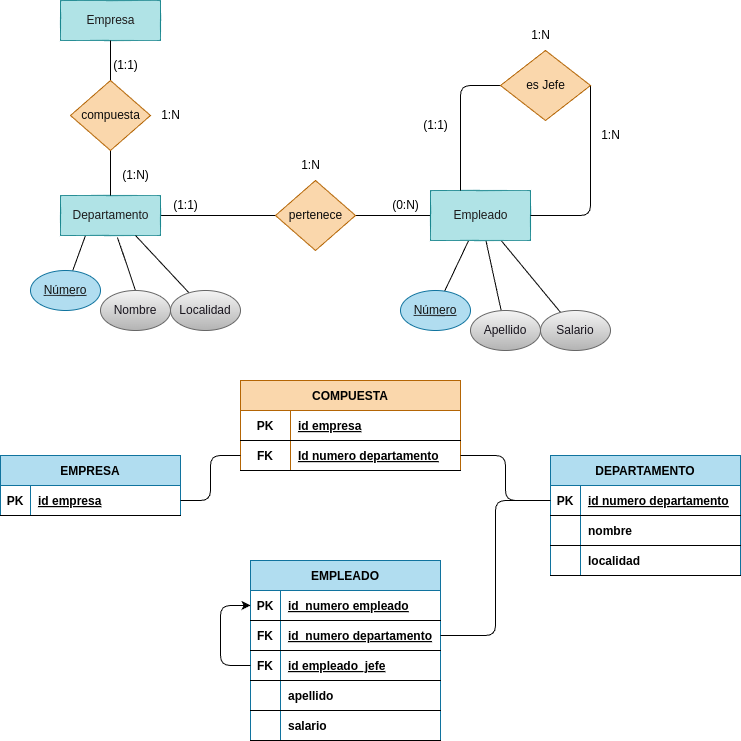

The diagram above was exported from draw.io. Its source (the exported page's mxGraphModel, read from the mxfile embedded in the PNG):
<mxGraphModel dx="1202" dy="808" grid="1" gridSize="10" guides="1" tooltips="1" connect="1" arrows="1" fold="1" page="1" pageScale="1" pageWidth="827" pageHeight="1169" math="0" shadow="0">
  <root>
    <mxCell id="0" />
    <mxCell id="1" parent="0" />
    <mxCell id="2" style="edgeStyle=none;html=1;entryX=0;entryY=0.5;entryDx=0;entryDy=0;endArrow=none;endFill=0;" edge="1" parent="1" source="4" target="6">
      <mxGeometry relative="1" as="geometry" />
    </mxCell>
    <mxCell id="3" style="edgeStyle=none;html=1;fontColor=#121111;endArrow=none;endFill=0;exitX=0.25;exitY=1;exitDx=0;exitDy=0;" edge="1" parent="1" source="4" target="18">
      <mxGeometry relative="1" as="geometry" />
    </mxCell>
    <mxCell id="4" value="&lt;font color=&quot;#1d1b1b&quot;&gt;Departamento&lt;/font&gt;" style="html=1;dashed=0;whitespace=wrap;fillColor=#b0e3e6;strokeColor=#0e8088;" vertex="1" parent="1">
      <mxGeometry x="120" y="325" width="100" height="40" as="geometry" />
    </mxCell>
    <mxCell id="5" style="edgeStyle=none;html=1;entryX=0;entryY=0.5;entryDx=0;entryDy=0;endArrow=none;endFill=0;" edge="1" parent="1" source="6" target="13">
      <mxGeometry relative="1" as="geometry" />
    </mxCell>
    <mxCell id="6" value="&lt;font color=&quot;#0a0a0a&quot;&gt;pertenece&lt;/font&gt;" style="shape=rhombus;html=1;dashed=0;whitespace=wrap;perimeter=rhombusPerimeter;fillColor=#fad7ac;strokeColor=#b46504;" vertex="1" parent="1">
      <mxGeometry x="335" y="310" width="80" height="70" as="geometry" />
    </mxCell>
    <mxCell id="7" value="1:N" style="text;html=1;align=center;verticalAlign=middle;resizable=0;points=[];autosize=1;strokeColor=none;fillColor=none;" vertex="1" parent="1">
      <mxGeometry x="350" y="280" width="40" height="30" as="geometry" />
    </mxCell>
    <mxCell id="8" value="(1:1)" style="text;html=1;align=center;verticalAlign=middle;resizable=0;points=[];autosize=1;strokeColor=none;fillColor=none;" vertex="1" parent="1">
      <mxGeometry x="220" y="320" width="50" height="30" as="geometry" />
    </mxCell>
    <mxCell id="9" value="(1:1)" style="text;html=1;align=center;verticalAlign=middle;resizable=0;points=[];autosize=1;strokeColor=none;fillColor=none;" vertex="1" parent="1">
      <mxGeometry x="470" y="240" width="50" height="30" as="geometry" />
    </mxCell>
    <mxCell id="10" style="edgeStyle=none;html=1;fontColor=#18141d;endArrow=none;endFill=0;" edge="1" parent="1" source="13" target="23">
      <mxGeometry relative="1" as="geometry" />
    </mxCell>
    <mxCell id="11" style="edgeStyle=none;html=1;fontColor=#18141d;endArrow=none;endFill=0;" edge="1" parent="1" source="13" target="24">
      <mxGeometry relative="1" as="geometry" />
    </mxCell>
    <mxCell id="12" style="edgeStyle=none;html=1;fontColor=#18141d;endArrow=none;endFill=0;" edge="1" parent="1" source="13" target="25">
      <mxGeometry relative="1" as="geometry" />
    </mxCell>
    <mxCell id="13" value="&lt;font color=&quot;#1d1b1b&quot;&gt;Empleado&lt;/font&gt;" style="html=1;dashed=0;whitespace=wrap;fillColor=#b0e3e6;strokeColor=#0e8088;" vertex="1" parent="1">
      <mxGeometry x="490" y="320" width="100" height="50" as="geometry" />
    </mxCell>
    <mxCell id="14" style="edgeStyle=none;html=1;endArrow=none;endFill=0;" edge="1" parent="1" source="16">
      <mxGeometry relative="1" as="geometry">
        <mxPoint x="520" y="320" as="targetPoint" />
        <Array as="points">
          <mxPoint x="520" y="215" />
        </Array>
      </mxGeometry>
    </mxCell>
    <mxCell id="15" style="edgeStyle=none;html=1;entryX=1;entryY=0.5;entryDx=0;entryDy=0;endArrow=none;endFill=0;exitX=1;exitY=0.5;exitDx=0;exitDy=0;" edge="1" parent="1" source="16" target="13">
      <mxGeometry relative="1" as="geometry">
        <Array as="points">
          <mxPoint x="650" y="345" />
        </Array>
      </mxGeometry>
    </mxCell>
    <mxCell id="16" value="&lt;font color=&quot;#0a0a0a&quot;&gt;es Jefe&lt;/font&gt;" style="shape=rhombus;html=1;dashed=0;whitespace=wrap;perimeter=rhombusPerimeter;fillColor=#fad7ac;strokeColor=#b46504;" vertex="1" parent="1">
      <mxGeometry x="560" y="180" width="90" height="70" as="geometry" />
    </mxCell>
    <mxCell id="17" value="1:N" style="text;html=1;align=center;verticalAlign=middle;resizable=0;points=[];autosize=1;strokeColor=none;fillColor=none;" vertex="1" parent="1">
      <mxGeometry x="650" y="250" width="40" height="30" as="geometry" />
    </mxCell>
    <mxCell id="18" value="&lt;font&gt;Número&lt;/font&gt;" style="ellipse;whiteSpace=wrap;html=1;align=center;fontStyle=4;fillColor=#b1ddf0;strokeColor=#10739e;fontColor=#121111;" vertex="1" parent="1">
      <mxGeometry x="90" y="400" width="70" height="40" as="geometry" />
    </mxCell>
    <mxCell id="19" style="edgeStyle=none;html=1;exitX=0.5;exitY=0;exitDx=0;exitDy=0;fontColor=#18141d;endArrow=none;endFill=0;entryX=0.57;entryY=1.05;entryDx=0;entryDy=0;entryPerimeter=0;" edge="1" parent="1" source="21" target="4">
      <mxGeometry relative="1" as="geometry">
        <mxPoint x="220" y="390" as="targetPoint" />
      </mxGeometry>
    </mxCell>
    <mxCell id="20" value="" style="edgeStyle=none;html=1;fontColor=#18141d;endArrow=none;endFill=0;exitX=0.75;exitY=1;exitDx=0;exitDy=0;" edge="1" parent="1" source="4" target="22">
      <mxGeometry relative="1" as="geometry" />
    </mxCell>
    <mxCell id="21" value="&lt;font color=&quot;#18141d&quot;&gt;Nombre&lt;/font&gt;" style="ellipse;whiteSpace=wrap;html=1;align=center;fillColor=#f5f5f5;gradientColor=#b3b3b3;strokeColor=#666666;" vertex="1" parent="1">
      <mxGeometry x="160" y="420" width="70" height="40" as="geometry" />
    </mxCell>
    <mxCell id="22" value="&lt;font color=&quot;#18141d&quot;&gt;Localidad&lt;/font&gt;" style="ellipse;whiteSpace=wrap;html=1;align=center;fillColor=#f5f5f5;gradientColor=#b3b3b3;strokeColor=#666666;" vertex="1" parent="1">
      <mxGeometry x="230" y="420" width="70" height="40" as="geometry" />
    </mxCell>
    <mxCell id="23" value="&lt;font&gt;Número&lt;/font&gt;" style="ellipse;whiteSpace=wrap;html=1;align=center;fontStyle=4;fillColor=#b1ddf0;strokeColor=#10739e;fontColor=#121111;" vertex="1" parent="1">
      <mxGeometry x="460" y="420" width="70" height="40" as="geometry" />
    </mxCell>
    <mxCell id="24" value="&lt;font color=&quot;#18141d&quot;&gt;Apellido&lt;/font&gt;" style="ellipse;whiteSpace=wrap;html=1;align=center;fillColor=#f5f5f5;gradientColor=#b3b3b3;strokeColor=#666666;" vertex="1" parent="1">
      <mxGeometry x="530" y="440" width="70" height="40" as="geometry" />
    </mxCell>
    <mxCell id="25" value="&lt;font color=&quot;#18141d&quot;&gt;Salario&lt;/font&gt;" style="ellipse;whiteSpace=wrap;html=1;align=center;fillColor=#f5f5f5;gradientColor=#b3b3b3;strokeColor=#666666;" vertex="1" parent="1">
      <mxGeometry x="600" y="440" width="70" height="40" as="geometry" />
    </mxCell>
    <mxCell id="26" value="&lt;font color=&quot;#1d1b1b&quot;&gt;Empresa&lt;/font&gt;" style="html=1;dashed=0;whitespace=wrap;fillColor=#b0e3e6;strokeColor=#0e8088;" vertex="1" parent="1">
      <mxGeometry x="120" y="130" width="100" height="40" as="geometry" />
    </mxCell>
    <mxCell id="27" style="edgeStyle=none;html=1;entryX=0.5;entryY=0;entryDx=0;entryDy=0;fontColor=#18141d;endArrow=none;endFill=0;" edge="1" parent="1" source="29" target="4">
      <mxGeometry relative="1" as="geometry" />
    </mxCell>
    <mxCell id="28" style="edgeStyle=none;html=1;entryX=0.5;entryY=1;entryDx=0;entryDy=0;fontColor=#18141d;endArrow=none;endFill=0;" edge="1" parent="1" source="29" target="26">
      <mxGeometry relative="1" as="geometry" />
    </mxCell>
    <mxCell id="29" value="&lt;font color=&quot;#0a0a0a&quot;&gt;compuesta&lt;/font&gt;" style="shape=rhombus;html=1;dashed=0;whitespace=wrap;perimeter=rhombusPerimeter;fillColor=#fad7ac;strokeColor=#b46504;" vertex="1" parent="1">
      <mxGeometry x="130" y="210" width="80" height="70" as="geometry" />
    </mxCell>
    <mxCell id="30" value="1:N" style="text;html=1;align=center;verticalAlign=middle;resizable=0;points=[];autosize=1;strokeColor=none;fillColor=none;" vertex="1" parent="1">
      <mxGeometry x="210" y="230" width="40" height="30" as="geometry" />
    </mxCell>
    <mxCell id="31" value="(1:N)" style="text;html=1;align=center;verticalAlign=middle;resizable=0;points=[];autosize=1;strokeColor=none;fillColor=none;" vertex="1" parent="1">
      <mxGeometry x="170" y="290" width="50" height="30" as="geometry" />
    </mxCell>
    <mxCell id="32" value="(1:1)" style="text;html=1;align=center;verticalAlign=middle;resizable=0;points=[];autosize=1;strokeColor=none;fillColor=none;" vertex="1" parent="1">
      <mxGeometry x="160" y="180" width="50" height="30" as="geometry" />
    </mxCell>
    <mxCell id="33" value="(0:N)" style="text;html=1;align=center;verticalAlign=middle;resizable=0;points=[];autosize=1;strokeColor=none;fillColor=none;" vertex="1" parent="1">
      <mxGeometry x="440" y="320" width="50" height="30" as="geometry" />
    </mxCell>
    <mxCell id="34" value="1:N" style="text;html=1;align=center;verticalAlign=middle;resizable=0;points=[];autosize=1;strokeColor=none;fillColor=none;" vertex="1" parent="1">
      <mxGeometry x="580" y="150" width="40" height="30" as="geometry" />
    </mxCell>
    <mxCell id="35" value="EMPRESA" style="shape=table;startSize=30;container=1;collapsible=1;childLayout=tableLayout;fixedRows=1;rowLines=0;fontStyle=1;align=center;resizeLast=1;fillColor=#b1ddf0;strokeColor=#10739e;fontColor=#000000;" vertex="1" parent="1">
      <mxGeometry x="60" y="585" width="180" height="60" as="geometry" />
    </mxCell>
    <mxCell id="36" value="" style="shape=tableRow;horizontal=0;startSize=0;swimlaneHead=0;swimlaneBody=0;fillColor=none;collapsible=0;dropTarget=0;points=[[0,0.5],[1,0.5]];portConstraint=eastwest;top=0;left=0;right=0;bottom=1;" vertex="1" parent="35">
      <mxGeometry y="30" width="180" height="30" as="geometry" />
    </mxCell>
    <mxCell id="37" value="PK" style="shape=partialRectangle;connectable=0;fillColor=none;top=0;left=0;bottom=0;right=0;fontStyle=1;overflow=hidden;" vertex="1" parent="36">
      <mxGeometry width="30" height="30" as="geometry">
        <mxRectangle width="30" height="30" as="alternateBounds" />
      </mxGeometry>
    </mxCell>
    <mxCell id="38" value="id empresa" style="shape=partialRectangle;connectable=0;fillColor=none;top=0;left=0;bottom=0;right=0;align=left;spacingLeft=6;fontStyle=5;overflow=hidden;" vertex="1" parent="36">
      <mxGeometry x="30" width="150" height="30" as="geometry">
        <mxRectangle width="150" height="30" as="alternateBounds" />
      </mxGeometry>
    </mxCell>
    <mxCell id="84" value="COMPUESTA" style="shape=table;startSize=30;container=1;collapsible=1;childLayout=tableLayout;fixedRows=1;rowLines=0;fontStyle=1;align=center;resizeLast=1;fillColor=#fad7ac;strokeColor=#b46504;fontColor=#000000;" vertex="1" parent="1">
      <mxGeometry x="300" y="510" width="220" height="90" as="geometry" />
    </mxCell>
    <mxCell id="85" value="" style="shape=tableRow;horizontal=0;startSize=0;swimlaneHead=0;swimlaneBody=0;fillColor=none;collapsible=0;dropTarget=0;points=[[0,0.5],[1,0.5]];portConstraint=eastwest;top=0;left=0;right=0;bottom=1;" vertex="1" parent="84">
      <mxGeometry y="30" width="220" height="30" as="geometry" />
    </mxCell>
    <mxCell id="86" value="PK" style="shape=partialRectangle;connectable=0;fillColor=none;top=0;left=0;bottom=0;right=0;fontStyle=1;overflow=hidden;" vertex="1" parent="85">
      <mxGeometry width="50" height="30" as="geometry">
        <mxRectangle width="50" height="30" as="alternateBounds" />
      </mxGeometry>
    </mxCell>
    <mxCell id="87" value="id empresa" style="shape=partialRectangle;connectable=0;fillColor=none;top=0;left=0;bottom=0;right=0;align=left;spacingLeft=6;fontStyle=5;overflow=hidden;" vertex="1" parent="85">
      <mxGeometry x="50" width="170" height="30" as="geometry">
        <mxRectangle width="170" height="30" as="alternateBounds" />
      </mxGeometry>
    </mxCell>
    <mxCell id="88" style="shape=tableRow;horizontal=0;startSize=0;swimlaneHead=0;swimlaneBody=0;fillColor=none;collapsible=0;dropTarget=0;points=[[0,0.5],[1,0.5]];portConstraint=eastwest;top=0;left=0;right=0;bottom=1;" vertex="1" parent="84">
      <mxGeometry y="60" width="220" height="30" as="geometry" />
    </mxCell>
    <mxCell id="89" value="FK" style="shape=partialRectangle;connectable=0;fillColor=none;top=0;left=0;bottom=0;right=0;fontStyle=1;overflow=hidden;" vertex="1" parent="88">
      <mxGeometry width="50" height="30" as="geometry">
        <mxRectangle width="50" height="30" as="alternateBounds" />
      </mxGeometry>
    </mxCell>
    <mxCell id="90" value="Id numero departamento" style="shape=partialRectangle;connectable=0;fillColor=none;top=0;left=0;bottom=0;right=0;align=left;spacingLeft=6;fontStyle=5;overflow=hidden;" vertex="1" parent="88">
      <mxGeometry x="50" width="170" height="30" as="geometry">
        <mxRectangle width="170" height="30" as="alternateBounds" />
      </mxGeometry>
    </mxCell>
    <mxCell id="91" style="edgeStyle=orthogonalEdgeStyle;html=1;exitX=1;exitY=0.5;exitDx=0;exitDy=0;entryX=0;entryY=0.5;entryDx=0;entryDy=0;fontColor=#000000;endArrow=none;endFill=0;" edge="1" parent="1" source="36" target="88">
      <mxGeometry relative="1" as="geometry" />
    </mxCell>
    <mxCell id="99" style="edgeStyle=orthogonalEdgeStyle;html=1;fontColor=#000000;endArrow=none;endFill=0;exitX=0;exitY=0.5;exitDx=0;exitDy=0;" edge="1" parent="1" source="93" target="88">
      <mxGeometry relative="1" as="geometry" />
    </mxCell>
    <mxCell id="92" value="DEPARTAMENTO" style="shape=table;startSize=30;container=1;collapsible=1;childLayout=tableLayout;fixedRows=1;rowLines=0;fontStyle=1;align=center;resizeLast=1;fillColor=#b1ddf0;strokeColor=#10739e;fontColor=#000000;" vertex="1" parent="1">
      <mxGeometry x="610" y="585" width="190" height="120" as="geometry" />
    </mxCell>
    <mxCell id="93" value="" style="shape=tableRow;horizontal=0;startSize=0;swimlaneHead=0;swimlaneBody=0;fillColor=none;collapsible=0;dropTarget=0;points=[[0,0.5],[1,0.5]];portConstraint=eastwest;top=0;left=0;right=0;bottom=1;" vertex="1" parent="92">
      <mxGeometry y="30" width="190" height="30" as="geometry" />
    </mxCell>
    <mxCell id="94" value="PK" style="shape=partialRectangle;connectable=0;fillColor=none;top=0;left=0;bottom=0;right=0;fontStyle=1;overflow=hidden;" vertex="1" parent="93">
      <mxGeometry width="30" height="30" as="geometry">
        <mxRectangle width="30" height="30" as="alternateBounds" />
      </mxGeometry>
    </mxCell>
    <mxCell id="95" value="id numero departamento" style="shape=partialRectangle;connectable=0;fillColor=none;top=0;left=0;bottom=0;right=0;align=left;spacingLeft=6;fontStyle=5;overflow=hidden;" vertex="1" parent="93">
      <mxGeometry x="30" width="160" height="30" as="geometry">
        <mxRectangle width="160" height="30" as="alternateBounds" />
      </mxGeometry>
    </mxCell>
    <mxCell id="100" style="shape=tableRow;horizontal=0;startSize=0;swimlaneHead=0;swimlaneBody=0;fillColor=none;collapsible=0;dropTarget=0;points=[[0,0.5],[1,0.5]];portConstraint=eastwest;top=0;left=0;right=0;bottom=1;" vertex="1" parent="92">
      <mxGeometry y="60" width="190" height="30" as="geometry" />
    </mxCell>
    <mxCell id="101" style="shape=partialRectangle;connectable=0;fillColor=none;top=0;left=0;bottom=0;right=0;fontStyle=1;overflow=hidden;" vertex="1" parent="100">
      <mxGeometry width="30" height="30" as="geometry">
        <mxRectangle width="30" height="30" as="alternateBounds" />
      </mxGeometry>
    </mxCell>
    <mxCell id="102" value="nombre" style="shape=partialRectangle;connectable=0;fillColor=none;top=0;left=0;bottom=0;right=0;align=left;spacingLeft=6;fontStyle=1;overflow=hidden;" vertex="1" parent="100">
      <mxGeometry x="30" width="160" height="30" as="geometry">
        <mxRectangle width="160" height="30" as="alternateBounds" />
      </mxGeometry>
    </mxCell>
    <mxCell id="103" style="shape=tableRow;horizontal=0;startSize=0;swimlaneHead=0;swimlaneBody=0;fillColor=none;collapsible=0;dropTarget=0;points=[[0,0.5],[1,0.5]];portConstraint=eastwest;top=0;left=0;right=0;bottom=1;" vertex="1" parent="92">
      <mxGeometry y="90" width="190" height="30" as="geometry" />
    </mxCell>
    <mxCell id="104" style="shape=partialRectangle;connectable=0;fillColor=none;top=0;left=0;bottom=0;right=0;fontStyle=1;overflow=hidden;" vertex="1" parent="103">
      <mxGeometry width="30" height="30" as="geometry">
        <mxRectangle width="30" height="30" as="alternateBounds" />
      </mxGeometry>
    </mxCell>
    <mxCell id="105" value="localidad" style="shape=partialRectangle;connectable=0;fillColor=none;top=0;left=0;bottom=0;right=0;align=left;spacingLeft=6;fontStyle=1;overflow=hidden;" vertex="1" parent="103">
      <mxGeometry x="30" width="160" height="30" as="geometry">
        <mxRectangle width="160" height="30" as="alternateBounds" />
      </mxGeometry>
    </mxCell>
    <mxCell id="117" value="EMPLEADO" style="shape=table;startSize=30;container=1;collapsible=1;childLayout=tableLayout;fixedRows=1;rowLines=0;fontStyle=1;align=center;resizeLast=1;fillColor=#b1ddf0;strokeColor=#10739e;fontColor=#000000;" vertex="1" parent="1">
      <mxGeometry x="310" y="690" width="190" height="180" as="geometry" />
    </mxCell>
    <mxCell id="118" value="" style="shape=tableRow;horizontal=0;startSize=0;swimlaneHead=0;swimlaneBody=0;fillColor=none;collapsible=0;dropTarget=0;points=[[0,0.5],[1,0.5]];portConstraint=eastwest;top=0;left=0;right=0;bottom=1;" vertex="1" parent="117">
      <mxGeometry y="30" width="190" height="30" as="geometry" />
    </mxCell>
    <mxCell id="119" value="PK" style="shape=partialRectangle;connectable=0;fillColor=none;top=0;left=0;bottom=0;right=0;fontStyle=1;overflow=hidden;" vertex="1" parent="118">
      <mxGeometry width="30" height="30" as="geometry">
        <mxRectangle width="30" height="30" as="alternateBounds" />
      </mxGeometry>
    </mxCell>
    <mxCell id="120" value="id_numero empleado" style="shape=partialRectangle;connectable=0;fillColor=none;top=0;left=0;bottom=0;right=0;align=left;spacingLeft=6;fontStyle=5;overflow=hidden;" vertex="1" parent="118">
      <mxGeometry x="30" width="160" height="30" as="geometry">
        <mxRectangle width="160" height="30" as="alternateBounds" />
      </mxGeometry>
    </mxCell>
    <mxCell id="132" style="shape=tableRow;horizontal=0;startSize=0;swimlaneHead=0;swimlaneBody=0;fillColor=none;collapsible=0;dropTarget=0;points=[[0,0.5],[1,0.5]];portConstraint=eastwest;top=0;left=0;right=0;bottom=1;" vertex="1" parent="117">
      <mxGeometry y="60" width="190" height="30" as="geometry" />
    </mxCell>
    <mxCell id="133" value="FK" style="shape=partialRectangle;connectable=0;fillColor=none;top=0;left=0;bottom=0;right=0;fontStyle=1;overflow=hidden;" vertex="1" parent="132">
      <mxGeometry width="30" height="30" as="geometry">
        <mxRectangle width="30" height="30" as="alternateBounds" />
      </mxGeometry>
    </mxCell>
    <mxCell id="134" value="id_numero departamento" style="shape=partialRectangle;connectable=0;fillColor=none;top=0;left=0;bottom=0;right=0;align=left;spacingLeft=6;fontStyle=5;overflow=hidden;" vertex="1" parent="132">
      <mxGeometry x="30" width="160" height="30" as="geometry">
        <mxRectangle width="160" height="30" as="alternateBounds" />
      </mxGeometry>
    </mxCell>
    <mxCell id="136" style="edgeStyle=orthogonalEdgeStyle;html=1;entryX=0;entryY=0.5;entryDx=0;entryDy=0;fontColor=#000000;endArrow=classic;endFill=1;" edge="1" parent="117" source="129" target="118">
      <mxGeometry relative="1" as="geometry">
        <Array as="points">
          <mxPoint x="-30" y="105" />
          <mxPoint x="-30" y="45" />
        </Array>
      </mxGeometry>
    </mxCell>
    <mxCell id="129" style="shape=tableRow;horizontal=0;startSize=0;swimlaneHead=0;swimlaneBody=0;fillColor=none;collapsible=0;dropTarget=0;points=[[0,0.5],[1,0.5]];portConstraint=eastwest;top=0;left=0;right=0;bottom=1;" vertex="1" parent="117">
      <mxGeometry y="90" width="190" height="30" as="geometry" />
    </mxCell>
    <mxCell id="130" value="FK" style="shape=partialRectangle;connectable=0;fillColor=none;top=0;left=0;bottom=0;right=0;fontStyle=1;overflow=hidden;" vertex="1" parent="129">
      <mxGeometry width="30" height="30" as="geometry">
        <mxRectangle width="30" height="30" as="alternateBounds" />
      </mxGeometry>
    </mxCell>
    <mxCell id="131" value="id empleado_jefe" style="shape=partialRectangle;connectable=0;fillColor=none;top=0;left=0;bottom=0;right=0;align=left;spacingLeft=6;fontStyle=5;overflow=hidden;" vertex="1" parent="129">
      <mxGeometry x="30" width="160" height="30" as="geometry">
        <mxRectangle width="160" height="30" as="alternateBounds" />
      </mxGeometry>
    </mxCell>
    <mxCell id="121" style="shape=tableRow;horizontal=0;startSize=0;swimlaneHead=0;swimlaneBody=0;fillColor=none;collapsible=0;dropTarget=0;points=[[0,0.5],[1,0.5]];portConstraint=eastwest;top=0;left=0;right=0;bottom=1;" vertex="1" parent="117">
      <mxGeometry y="120" width="190" height="30" as="geometry" />
    </mxCell>
    <mxCell id="122" style="shape=partialRectangle;connectable=0;fillColor=none;top=0;left=0;bottom=0;right=0;fontStyle=1;overflow=hidden;" vertex="1" parent="121">
      <mxGeometry width="30" height="30" as="geometry">
        <mxRectangle width="30" height="30" as="alternateBounds" />
      </mxGeometry>
    </mxCell>
    <mxCell id="123" value="apellido" style="shape=partialRectangle;connectable=0;fillColor=none;top=0;left=0;bottom=0;right=0;align=left;spacingLeft=6;fontStyle=1;overflow=hidden;" vertex="1" parent="121">
      <mxGeometry x="30" width="160" height="30" as="geometry">
        <mxRectangle width="160" height="30" as="alternateBounds" />
      </mxGeometry>
    </mxCell>
    <mxCell id="124" style="shape=tableRow;horizontal=0;startSize=0;swimlaneHead=0;swimlaneBody=0;fillColor=none;collapsible=0;dropTarget=0;points=[[0,0.5],[1,0.5]];portConstraint=eastwest;top=0;left=0;right=0;bottom=1;" vertex="1" parent="117">
      <mxGeometry y="150" width="190" height="30" as="geometry" />
    </mxCell>
    <mxCell id="125" style="shape=partialRectangle;connectable=0;fillColor=none;top=0;left=0;bottom=0;right=0;fontStyle=1;overflow=hidden;" vertex="1" parent="124">
      <mxGeometry width="30" height="30" as="geometry">
        <mxRectangle width="30" height="30" as="alternateBounds" />
      </mxGeometry>
    </mxCell>
    <mxCell id="126" value="salario" style="shape=partialRectangle;connectable=0;fillColor=none;top=0;left=0;bottom=0;right=0;align=left;spacingLeft=6;fontStyle=1;overflow=hidden;" vertex="1" parent="124">
      <mxGeometry x="30" width="160" height="30" as="geometry">
        <mxRectangle width="160" height="30" as="alternateBounds" />
      </mxGeometry>
    </mxCell>
    <mxCell id="135" style="edgeStyle=orthogonalEdgeStyle;html=1;entryX=1;entryY=0.5;entryDx=0;entryDy=0;fontColor=#000000;endArrow=none;endFill=0;" edge="1" parent="1" source="93" target="132">
      <mxGeometry relative="1" as="geometry" />
    </mxCell>
  </root>
</mxGraphModel>